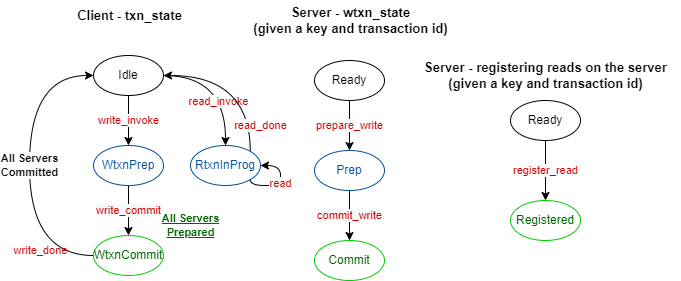

The diagram above was exported from draw.io. Its source (the exported page's mxGraphModel, read from the mxfile embedded in the PNG):
<mxGraphModel dx="782" dy="505" grid="1" gridSize="10" guides="1" tooltips="1" connect="1" arrows="1" fold="1" page="1" pageScale="1" pageWidth="850" pageHeight="1100" math="0" shadow="0">
  <root>
    <mxCell id="0" />
    <mxCell id="1" parent="0" />
    <mxCell id="LB1omT5UqMsufIkIJFVo-1" style="edgeStyle=orthogonalEdgeStyle;rounded=0;orthogonalLoop=1;jettySize=auto;html=1;exitX=1;exitY=0.5;exitDx=0;exitDy=0;entryX=0.5;entryY=0;entryDx=0;entryDy=0;curved=1;" edge="1" parent="1" source="LB1omT5UqMsufIkIJFVo-4" target="LB1omT5UqMsufIkIJFVo-11">
      <mxGeometry relative="1" as="geometry" />
    </mxCell>
    <mxCell id="LB1omT5UqMsufIkIJFVo-2" value="read_invoke" style="edgeLabel;html=1;align=center;verticalAlign=middle;resizable=0;points=[];fontSize=11;fontColor=#CC0000;" vertex="1" connectable="0" parent="LB1omT5UqMsufIkIJFVo-1">
      <mxGeometry x="0.3182" y="-8" relative="1" as="geometry">
        <mxPoint as="offset" />
      </mxGeometry>
    </mxCell>
    <mxCell id="LB1omT5UqMsufIkIJFVo-3" value="&lt;font color=&quot;#cc0000&quot;&gt;write_invoke&lt;/font&gt;" style="edgeStyle=orthogonalEdgeStyle;curved=1;rounded=0;orthogonalLoop=1;jettySize=auto;html=1;exitX=0.5;exitY=1;exitDx=0;exitDy=0;entryX=0.5;entryY=0;entryDx=0;entryDy=0;" edge="1" parent="1" source="LB1omT5UqMsufIkIJFVo-4" target="LB1omT5UqMsufIkIJFVo-6">
      <mxGeometry relative="1" as="geometry" />
    </mxCell>
    <mxCell id="LB1omT5UqMsufIkIJFVo-4" value="Idle" style="ellipse;whiteSpace=wrap;html=1;" vertex="1" parent="1">
      <mxGeometry x="143" y="80" width="70" height="40" as="geometry" />
    </mxCell>
    <mxCell id="LB1omT5UqMsufIkIJFVo-5" value="&lt;span style=&quot;color: rgb(204, 0, 0); font-family: Helvetica; font-size: 11px; font-style: normal; font-variant-ligatures: normal; font-variant-caps: normal; font-weight: 400; letter-spacing: normal; orphans: 2; text-align: center; text-indent: 0px; text-transform: none; widows: 2; word-spacing: 0px; -webkit-text-stroke-width: 0px; background-color: rgb(248, 249, 250); text-decoration-thickness: initial; text-decoration-style: initial; text-decoration-color: initial; float: none; display: inline !important;&quot;&gt;write_commit&lt;/span&gt;" style="edgeStyle=orthogonalEdgeStyle;curved=1;rounded=0;orthogonalLoop=1;jettySize=auto;html=1;exitX=0.5;exitY=1;exitDx=0;exitDy=0;entryX=0.5;entryY=0;entryDx=0;entryDy=0;fontSize=11;fontColor=#CC0000;" edge="1" parent="1" source="LB1omT5UqMsufIkIJFVo-6" target="LB1omT5UqMsufIkIJFVo-8">
      <mxGeometry relative="1" as="geometry" />
    </mxCell>
    <mxCell id="LB1omT5UqMsufIkIJFVo-6" value="&lt;font color=&quot;#004c99&quot;&gt;WtxnPrep&lt;/font&gt;" style="ellipse;whiteSpace=wrap;html=1;strokeColor=#004C99;" vertex="1" parent="1">
      <mxGeometry x="143" y="170" width="70" height="40" as="geometry" />
    </mxCell>
    <mxCell id="LB1omT5UqMsufIkIJFVo-7" value="&lt;b&gt;All Servers&lt;br&gt;Committed&lt;br&gt;&lt;/b&gt;" style="edgeStyle=orthogonalEdgeStyle;curved=1;rounded=0;orthogonalLoop=1;jettySize=auto;html=1;exitX=0;exitY=0.5;exitDx=0;exitDy=0;entryX=0;entryY=0.5;entryDx=0;entryDy=0;" edge="1" parent="1" source="LB1omT5UqMsufIkIJFVo-8" target="LB1omT5UqMsufIkIJFVo-4">
      <mxGeometry relative="1" as="geometry">
        <Array as="points">
          <mxPoint x="79" y="280" />
          <mxPoint x="79" y="100" />
        </Array>
      </mxGeometry>
    </mxCell>
    <mxCell id="LB1omT5UqMsufIkIJFVo-8" value="&lt;font color=&quot;#006600&quot;&gt;WtxnCommit&lt;/font&gt;" style="ellipse;whiteSpace=wrap;html=1;strokeColor=#00CC00;" vertex="1" parent="1">
      <mxGeometry x="143" y="260" width="70" height="40" as="geometry" />
    </mxCell>
    <mxCell id="LB1omT5UqMsufIkIJFVo-9" value="&lt;b&gt;Client - txn_state&lt;/b&gt;" style="text;html=1;align=center;verticalAlign=middle;resizable=0;points=[];autosize=1;strokeColor=none;fontSize=13;" vertex="1" parent="1">
      <mxGeometry x="114" y="25" width="130" height="30" as="geometry" />
    </mxCell>
    <mxCell id="LB1omT5UqMsufIkIJFVo-10" value="&lt;font color=&quot;#cc0000&quot;&gt;read_done&lt;/font&gt;" style="edgeStyle=orthogonalEdgeStyle;curved=1;rounded=0;orthogonalLoop=1;jettySize=auto;html=1;exitX=1;exitY=0;exitDx=0;exitDy=0;entryX=1;entryY=0.5;entryDx=0;entryDy=0;" edge="1" parent="1" source="LB1omT5UqMsufIkIJFVo-11" target="LB1omT5UqMsufIkIJFVo-4">
      <mxGeometry x="-0.6819" y="-10" relative="1" as="geometry">
        <Array as="points">
          <mxPoint x="300" y="100" />
        </Array>
        <mxPoint as="offset" />
      </mxGeometry>
    </mxCell>
    <mxCell id="LB1omT5UqMsufIkIJFVo-11" value="&lt;font color=&quot;#004c99&quot;&gt;RtxnInProg&lt;/font&gt;" style="ellipse;whiteSpace=wrap;html=1;strokeColor=#004C99;" vertex="1" parent="1">
      <mxGeometry x="240" y="170" width="70" height="40" as="geometry" />
    </mxCell>
    <mxCell id="LB1omT5UqMsufIkIJFVo-12" value="&lt;u style=&quot;color: rgb(0, 0, 0);&quot;&gt;&lt;font color=&quot;#006600&quot;&gt;&lt;b&gt;All Servers&lt;br&gt;Prepared&lt;/b&gt;&lt;/font&gt;&lt;/u&gt;" style="text;html=1;align=center;verticalAlign=middle;resizable=0;points=[];autosize=1;strokeColor=none;fillColor=none;fontSize=11;fontColor=#CC0000;" vertex="1" parent="1">
      <mxGeometry x="200" y="230" width="80" height="40" as="geometry" />
    </mxCell>
    <mxCell id="LB1omT5UqMsufIkIJFVo-13" value="write_done" style="text;html=1;align=center;verticalAlign=middle;resizable=0;points=[];autosize=1;strokeColor=none;fillColor=none;fontSize=11;fontColor=#CC0000;" vertex="1" parent="1">
      <mxGeometry x="50" y="260" width="80" height="30" as="geometry" />
    </mxCell>
    <mxCell id="LB1omT5UqMsufIkIJFVo-14" value="read" style="edgeStyle=orthogonalEdgeStyle;curved=1;rounded=0;orthogonalLoop=1;jettySize=auto;html=1;exitX=1;exitY=1;exitDx=0;exitDy=0;entryX=1;entryY=0.5;entryDx=0;entryDy=0;fontSize=11;fontColor=#CC0000;" edge="1" parent="1" source="LB1omT5UqMsufIkIJFVo-11" target="LB1omT5UqMsufIkIJFVo-11">
      <mxGeometry relative="1" as="geometry">
        <Array as="points">
          <mxPoint x="300" y="210" />
          <mxPoint x="330" y="210" />
          <mxPoint x="330" y="190" />
        </Array>
      </mxGeometry>
    </mxCell>
    <mxCell id="yJSmu6VyWNGN6cQ6TBFM-1" value="&lt;font color=&quot;#cc0000&quot;&gt;prepare_write&lt;/font&gt;" style="edgeStyle=orthogonalEdgeStyle;curved=1;rounded=0;orthogonalLoop=1;jettySize=auto;html=1;exitX=0.5;exitY=1;exitDx=0;exitDy=0;entryX=0.5;entryY=0;entryDx=0;entryDy=0;" edge="1" parent="1" source="yJSmu6VyWNGN6cQ6TBFM-2" target="yJSmu6VyWNGN6cQ6TBFM-4">
      <mxGeometry relative="1" as="geometry" />
    </mxCell>
    <mxCell id="yJSmu6VyWNGN6cQ6TBFM-2" value="Ready" style="ellipse;whiteSpace=wrap;html=1;" vertex="1" parent="1">
      <mxGeometry x="364" y="85" width="70" height="40" as="geometry" />
    </mxCell>
    <mxCell id="yJSmu6VyWNGN6cQ6TBFM-3" value="&lt;span style=&quot;color: rgb(204, 0, 0); font-family: Helvetica; font-size: 11px; font-style: normal; font-variant-ligatures: normal; font-variant-caps: normal; font-weight: 400; letter-spacing: normal; orphans: 2; text-align: center; text-indent: 0px; text-transform: none; widows: 2; word-spacing: 0px; -webkit-text-stroke-width: 0px; background-color: rgb(248, 249, 250); text-decoration-thickness: initial; text-decoration-style: initial; text-decoration-color: initial; float: none; display: inline !important;&quot;&gt;commit_write&lt;/span&gt;" style="edgeStyle=orthogonalEdgeStyle;curved=1;rounded=0;orthogonalLoop=1;jettySize=auto;html=1;exitX=0.5;exitY=1;exitDx=0;exitDy=0;entryX=0.5;entryY=0;entryDx=0;entryDy=0;fontSize=11;fontColor=#CC0000;" edge="1" parent="1" source="yJSmu6VyWNGN6cQ6TBFM-4" target="yJSmu6VyWNGN6cQ6TBFM-5">
      <mxGeometry relative="1" as="geometry" />
    </mxCell>
    <mxCell id="yJSmu6VyWNGN6cQ6TBFM-4" value="&lt;font color=&quot;#004c99&quot;&gt;Prep&lt;/font&gt;" style="ellipse;whiteSpace=wrap;html=1;strokeColor=#004C99;" vertex="1" parent="1">
      <mxGeometry x="364" y="175" width="70" height="40" as="geometry" />
    </mxCell>
    <mxCell id="yJSmu6VyWNGN6cQ6TBFM-5" value="&lt;font color=&quot;#006600&quot;&gt;Commit&lt;/font&gt;" style="ellipse;whiteSpace=wrap;html=1;strokeColor=#00CC00;" vertex="1" parent="1">
      <mxGeometry x="364" y="265" width="70" height="40" as="geometry" />
    </mxCell>
    <mxCell id="yJSmu6VyWNGN6cQ6TBFM-6" value="&lt;b&gt;Server - wtxn_state&lt;br&gt;(given a key and transaction id)&lt;br&gt;&lt;/b&gt;" style="text;html=1;align=center;verticalAlign=middle;resizable=0;points=[];autosize=1;strokeColor=none;fontSize=13;" vertex="1" parent="1">
      <mxGeometry x="290" y="25" width="220" height="40" as="geometry" />
    </mxCell>
    <mxCell id="yJSmu6VyWNGN6cQ6TBFM-7" value="&lt;b&gt;Server - registering reads on the server&lt;br&gt;(given a key and transaction id)&lt;br&gt;&lt;/b&gt;" style="text;html=1;align=center;verticalAlign=middle;resizable=0;points=[];autosize=1;strokeColor=none;fontSize=13;" vertex="1" parent="1">
      <mxGeometry x="460" y="80" width="270" height="40" as="geometry" />
    </mxCell>
    <mxCell id="yJSmu6VyWNGN6cQ6TBFM-8" value="&lt;font color=&quot;#cc0000&quot;&gt;register_read&lt;/font&gt;" style="edgeStyle=orthogonalEdgeStyle;curved=1;rounded=0;orthogonalLoop=1;jettySize=auto;html=1;exitX=0.5;exitY=1;exitDx=0;exitDy=0;entryX=0.5;entryY=0;entryDx=0;entryDy=0;" edge="1" parent="1" source="yJSmu6VyWNGN6cQ6TBFM-9" target="yJSmu6VyWNGN6cQ6TBFM-10">
      <mxGeometry relative="1" as="geometry">
        <mxPoint x="595" y="215" as="targetPoint" />
      </mxGeometry>
    </mxCell>
    <mxCell id="yJSmu6VyWNGN6cQ6TBFM-9" value="Ready" style="ellipse;whiteSpace=wrap;html=1;" vertex="1" parent="1">
      <mxGeometry x="560" y="125" width="70" height="40" as="geometry" />
    </mxCell>
    <mxCell id="yJSmu6VyWNGN6cQ6TBFM-10" value="&lt;font color=&quot;#006600&quot;&gt;Registered&lt;/font&gt;" style="ellipse;whiteSpace=wrap;html=1;strokeColor=#00CC00;" vertex="1" parent="1">
      <mxGeometry x="560" y="225" width="70" height="40" as="geometry" />
    </mxCell>
  </root>
</mxGraphModel>